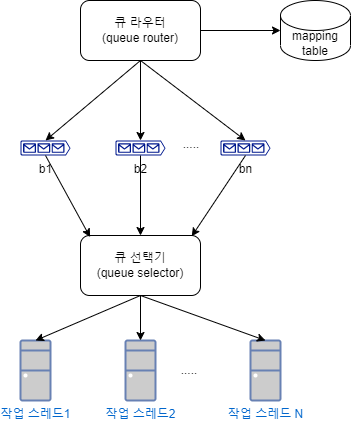

The diagram above was exported from draw.io. Its source (the exported page's mxGraphModel, read from the mxfile embedded in the PNG):
<mxGraphModel dx="1038" dy="579" grid="1" gridSize="10" guides="1" tooltips="1" connect="1" arrows="1" fold="1" page="1" pageScale="1" pageWidth="827" pageHeight="1169" math="0" shadow="0">
  <root>
    <mxCell id="0" />
    <mxCell id="1" parent="0" />
    <mxCell id="q1dK0YTFCNHSvM0ciPhi-1" value="큐 라우터&lt;br&gt;(queue router)" style="rounded=1;whiteSpace=wrap;html=1;" vertex="1" parent="1">
      <mxGeometry x="190" y="80" width="120" height="60" as="geometry" />
    </mxCell>
    <mxCell id="q1dK0YTFCNHSvM0ciPhi-8" value="mapping&lt;br&gt;table" style="shape=cylinder3;whiteSpace=wrap;html=1;boundedLbl=1;backgroundOutline=1;size=15;" vertex="1" parent="1">
      <mxGeometry x="390" y="80" width="70" height="60" as="geometry" />
    </mxCell>
    <mxCell id="q1dK0YTFCNHSvM0ciPhi-9" value="" style="edgeStyle=orthogonalEdgeStyle;rounded=0;orthogonalLoop=1;jettySize=auto;html=1;" edge="1" parent="1" source="q1dK0YTFCNHSvM0ciPhi-1" target="q1dK0YTFCNHSvM0ciPhi-8">
      <mxGeometry relative="1" as="geometry" />
    </mxCell>
    <mxCell id="q1dK0YTFCNHSvM0ciPhi-12" value="b2" style="sketch=0;aspect=fixed;pointerEvents=1;shadow=0;dashed=0;html=1;strokeColor=none;labelPosition=center;verticalLabelPosition=bottom;verticalAlign=top;align=center;fillColor=#00188D;shape=mxgraph.azure.queue_generic" vertex="1" parent="1">
      <mxGeometry x="225" y="220" width="50" height="15" as="geometry" />
    </mxCell>
    <mxCell id="q1dK0YTFCNHSvM0ciPhi-13" value="" style="edgeStyle=orthogonalEdgeStyle;rounded=0;orthogonalLoop=1;jettySize=auto;html=1;" edge="1" parent="1" source="q1dK0YTFCNHSvM0ciPhi-1" target="q1dK0YTFCNHSvM0ciPhi-12">
      <mxGeometry relative="1" as="geometry" />
    </mxCell>
    <mxCell id="q1dK0YTFCNHSvM0ciPhi-14" value="b1" style="sketch=0;aspect=fixed;pointerEvents=1;shadow=0;dashed=0;html=1;strokeColor=none;labelPosition=center;verticalLabelPosition=bottom;verticalAlign=top;align=center;fillColor=#00188D;shape=mxgraph.azure.queue_generic" vertex="1" parent="1">
      <mxGeometry x="130" y="220" width="50" height="15" as="geometry" />
    </mxCell>
    <mxCell id="q1dK0YTFCNHSvM0ciPhi-15" value="bn" style="sketch=0;aspect=fixed;pointerEvents=1;shadow=0;dashed=0;html=1;strokeColor=none;labelPosition=center;verticalLabelPosition=bottom;verticalAlign=top;align=center;fillColor=#00188D;shape=mxgraph.azure.queue_generic" vertex="1" parent="1">
      <mxGeometry x="330" y="220" width="50" height="15" as="geometry" />
    </mxCell>
    <mxCell id="q1dK0YTFCNHSvM0ciPhi-16" value="" style="endArrow=classic;html=1;rounded=0;exitX=0.5;exitY=1;exitDx=0;exitDy=0;entryX=0.5;entryY=0;entryDx=0;entryDy=0;entryPerimeter=0;" edge="1" parent="1" source="q1dK0YTFCNHSvM0ciPhi-1" target="q1dK0YTFCNHSvM0ciPhi-15">
      <mxGeometry width="50" height="50" relative="1" as="geometry">
        <mxPoint x="390" y="310" as="sourcePoint" />
        <mxPoint x="440" y="260" as="targetPoint" />
      </mxGeometry>
    </mxCell>
    <mxCell id="q1dK0YTFCNHSvM0ciPhi-17" value="" style="endArrow=classic;html=1;rounded=0;exitX=0.5;exitY=1;exitDx=0;exitDy=0;entryX=0.5;entryY=0;entryDx=0;entryDy=0;entryPerimeter=0;" edge="1" parent="1" source="q1dK0YTFCNHSvM0ciPhi-1" target="q1dK0YTFCNHSvM0ciPhi-14">
      <mxGeometry width="50" height="50" relative="1" as="geometry">
        <mxPoint x="390" y="310" as="sourcePoint" />
        <mxPoint x="440" y="260" as="targetPoint" />
      </mxGeometry>
    </mxCell>
    <mxCell id="q1dK0YTFCNHSvM0ciPhi-18" value="큐 선택기&lt;br&gt;(queue selector)" style="rounded=1;whiteSpace=wrap;html=1;" vertex="1" parent="1">
      <mxGeometry x="190" y="315" width="120" height="60" as="geometry" />
    </mxCell>
    <mxCell id="q1dK0YTFCNHSvM0ciPhi-19" value="" style="edgeStyle=orthogonalEdgeStyle;rounded=0;orthogonalLoop=1;jettySize=auto;html=1;" edge="1" parent="1" source="q1dK0YTFCNHSvM0ciPhi-12" target="q1dK0YTFCNHSvM0ciPhi-18">
      <mxGeometry relative="1" as="geometry" />
    </mxCell>
    <mxCell id="q1dK0YTFCNHSvM0ciPhi-21" value="" style="endArrow=classic;html=1;rounded=0;exitX=0.5;exitY=1;exitDx=0;exitDy=0;exitPerimeter=0;entryX=0.08;entryY=0.027;entryDx=0;entryDy=0;entryPerimeter=0;" edge="1" parent="1" source="q1dK0YTFCNHSvM0ciPhi-14" target="q1dK0YTFCNHSvM0ciPhi-18">
      <mxGeometry width="50" height="50" relative="1" as="geometry">
        <mxPoint x="390" y="300" as="sourcePoint" />
        <mxPoint x="440" y="250" as="targetPoint" />
      </mxGeometry>
    </mxCell>
    <mxCell id="q1dK0YTFCNHSvM0ciPhi-22" value="" style="endArrow=classic;html=1;rounded=0;exitX=0.5;exitY=1;exitDx=0;exitDy=0;exitPerimeter=0;entryX=0.927;entryY=0.013;entryDx=0;entryDy=0;entryPerimeter=0;" edge="1" parent="1" source="q1dK0YTFCNHSvM0ciPhi-15" target="q1dK0YTFCNHSvM0ciPhi-18">
      <mxGeometry width="50" height="50" relative="1" as="geometry">
        <mxPoint x="390" y="300" as="sourcePoint" />
        <mxPoint x="440" y="250" as="targetPoint" />
      </mxGeometry>
    </mxCell>
    <mxCell id="q1dK0YTFCNHSvM0ciPhi-23" value="작업 스레드2" style="fontColor=#0066CC;verticalAlign=top;verticalLabelPosition=bottom;labelPosition=center;align=center;html=1;outlineConnect=0;fillColor=#CCCCCC;strokeColor=#6881B3;gradientColor=none;gradientDirection=north;strokeWidth=2;shape=mxgraph.networks.desktop_pc;" vertex="1" parent="1">
      <mxGeometry x="235" y="420" width="30" height="60" as="geometry" />
    </mxCell>
    <mxCell id="q1dK0YTFCNHSvM0ciPhi-24" value="" style="endArrow=classic;html=1;rounded=0;exitX=0.5;exitY=1;exitDx=0;exitDy=0;entryX=0.5;entryY=0;entryDx=0;entryDy=0;entryPerimeter=0;" edge="1" parent="1" source="q1dK0YTFCNHSvM0ciPhi-18" target="q1dK0YTFCNHSvM0ciPhi-23">
      <mxGeometry width="50" height="50" relative="1" as="geometry">
        <mxPoint x="390" y="500" as="sourcePoint" />
        <mxPoint x="440" y="450" as="targetPoint" />
      </mxGeometry>
    </mxCell>
    <mxCell id="q1dK0YTFCNHSvM0ciPhi-25" value="작업 스레드1" style="fontColor=#0066CC;verticalAlign=top;verticalLabelPosition=bottom;labelPosition=center;align=center;html=1;outlineConnect=0;fillColor=#CCCCCC;strokeColor=#6881B3;gradientColor=none;gradientDirection=north;strokeWidth=2;shape=mxgraph.networks.desktop_pc;" vertex="1" parent="1">
      <mxGeometry x="130" y="420" width="30" height="60" as="geometry" />
    </mxCell>
    <mxCell id="q1dK0YTFCNHSvM0ciPhi-26" value="" style="endArrow=classic;html=1;rounded=0;exitX=0.5;exitY=1;exitDx=0;exitDy=0;entryX=0.5;entryY=0;entryDx=0;entryDy=0;entryPerimeter=0;" edge="1" parent="1" source="q1dK0YTFCNHSvM0ciPhi-18" target="q1dK0YTFCNHSvM0ciPhi-25">
      <mxGeometry width="50" height="50" relative="1" as="geometry">
        <mxPoint x="390" y="500" as="sourcePoint" />
        <mxPoint x="440" y="450" as="targetPoint" />
      </mxGeometry>
    </mxCell>
    <mxCell id="q1dK0YTFCNHSvM0ciPhi-27" value="....." style="text;html=1;strokeColor=none;fillColor=none;align=center;verticalAlign=middle;whiteSpace=wrap;rounded=0;" vertex="1" parent="1">
      <mxGeometry x="269" y="435" width="60" height="30" as="geometry" />
    </mxCell>
    <mxCell id="q1dK0YTFCNHSvM0ciPhi-28" value="작업 스레드 N" style="fontColor=#0066CC;verticalAlign=top;verticalLabelPosition=bottom;labelPosition=center;align=center;html=1;outlineConnect=0;fillColor=#CCCCCC;strokeColor=#6881B3;gradientColor=none;gradientDirection=north;strokeWidth=2;shape=mxgraph.networks.desktop_pc;" vertex="1" parent="1">
      <mxGeometry x="360" y="420" width="30" height="60" as="geometry" />
    </mxCell>
    <mxCell id="q1dK0YTFCNHSvM0ciPhi-29" value="" style="endArrow=classic;html=1;rounded=0;exitX=0.5;exitY=1;exitDx=0;exitDy=0;entryX=0.5;entryY=0;entryDx=0;entryDy=0;entryPerimeter=0;" edge="1" parent="1" source="q1dK0YTFCNHSvM0ciPhi-18" target="q1dK0YTFCNHSvM0ciPhi-28">
      <mxGeometry width="50" height="50" relative="1" as="geometry">
        <mxPoint x="390" y="500" as="sourcePoint" />
        <mxPoint x="440" y="450" as="targetPoint" />
      </mxGeometry>
    </mxCell>
    <mxCell id="q1dK0YTFCNHSvM0ciPhi-30" value="....." style="text;html=1;strokeColor=none;fillColor=none;align=center;verticalAlign=middle;whiteSpace=wrap;rounded=0;" vertex="1" parent="1">
      <mxGeometry x="271" y="209" width="60" height="30" as="geometry" />
    </mxCell>
  </root>
</mxGraphModel>